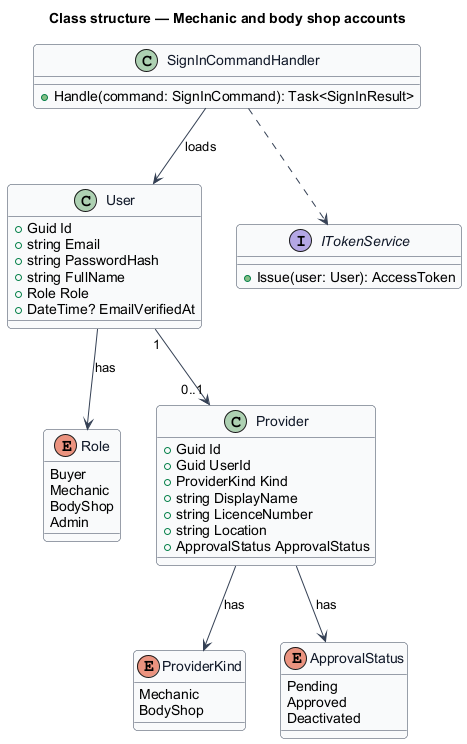

The diagram above was rendered by PlantUML. Its source (embedded in the PNG):
@startuml
skinparam backgroundColor #FFFFFF
skinparam shadowing false
skinparam roundcorner 8
skinparam defaultFontName Arial
skinparam ArrowColor #344054
skinparam class {
  BorderColor #344054
  FontColor #101828
  BackgroundColor #F9FAFB
}
title Class structure — Mechanic and body shop accounts

enum Role {
  Buyer
  Mechanic
  BodyShop
  Admin
}
enum ProviderKind {
  Mechanic
  BodyShop
}
enum ApprovalStatus {
  Pending
  Approved
  Deactivated
}
class User {
  +Guid Id
  +string Email
  +string PasswordHash
  +string FullName
  +Role Role
  +DateTime? EmailVerifiedAt
}
class Provider {
  +Guid Id
  +Guid UserId
  +ProviderKind Kind
  +string DisplayName
  +string LicenceNumber
  +string Location
  +ApprovalStatus ApprovalStatus
}
class SignInCommandHandler {
  +Handle(command: SignInCommand): Task<SignInResult>
}
interface ITokenService {
  +Issue(user: User): AccessToken
}

User --> Role : has
User "1" --> "0..1" Provider
Provider --> ProviderKind : has
Provider --> ApprovalStatus : has
SignInCommandHandler --> User : loads
SignInCommandHandler ..> ITokenService
@enduml